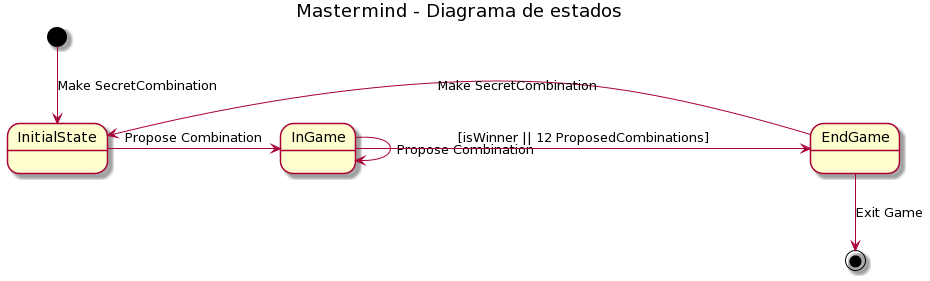

The diagram above was rendered by PlantUML. Its source (embedded in the PNG):
@startuml
title Mastermind - Diagrama de estados

[*] --> InitialState: Make SecretCombination
InitialState -> InGame: Propose Combination

InGame -> InGame: Propose Combination
InGame -> EndGame: [isWinner || 12 ProposedCombinations]

EndGame -> InitialState: Make SecretCombination
EndGame --> [*]: Exit Game
@enduml